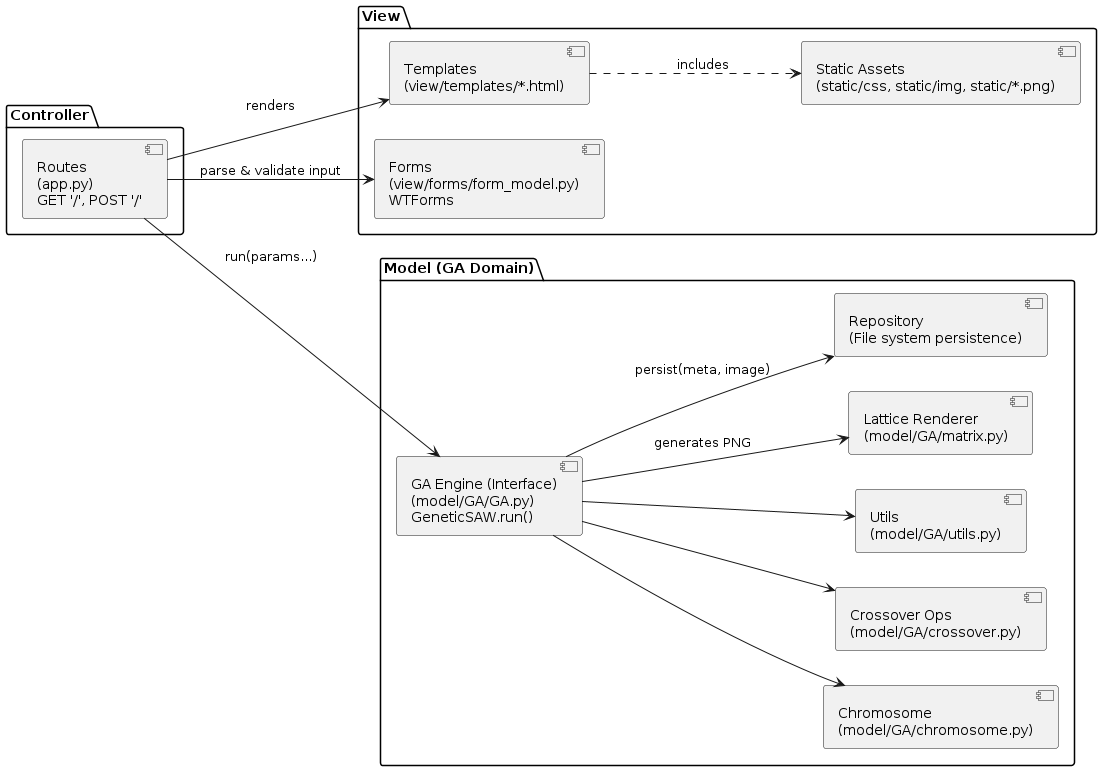

The diagram above was rendered by PlantUML. Its source (embedded in the PNG):
@startuml Components
left to right direction

package "Controller" {
  [Routes\n(app.py)\nGET '/', POST '/'] as Routes
}

package "View" {
  [Templates\n(view/templates/*.html)] as Templates
  [Forms\n(view/forms/form_model.py)\nWTForms] as Forms
  [Static Assets\n(static/css, static/img, static/*.png)] as Static
}

package "Model (GA Domain)" {
  [GA Engine (Interface)\n(model/GA/GA.py)\nGeneticSAW.run()] as GAEngine
  [Chromosome\n(model/GA/chromosome.py)] as Chromosome
  [Crossover Ops\n(model/GA/crossover.py)] as Crossover
  [Utils\n(model/GA/utils.py)] as GAUtils
  [Lattice Renderer\n(model/GA/matrix.py)] as Matri
  [Repository\n(File system persistence)] as Repo
}

Routes --> Forms : parse & validate input
Routes --> GAEngine : run(params...)
GAEngine --> Chromosome
GAEngine --> Crossover
GAEngine --> GAUtils
GAEngine --> Matri : generates PNG
GAEngine --> Repo : persist(meta, image)

Routes --> Templates : renders
Templates ..> Static : includes

@enduml